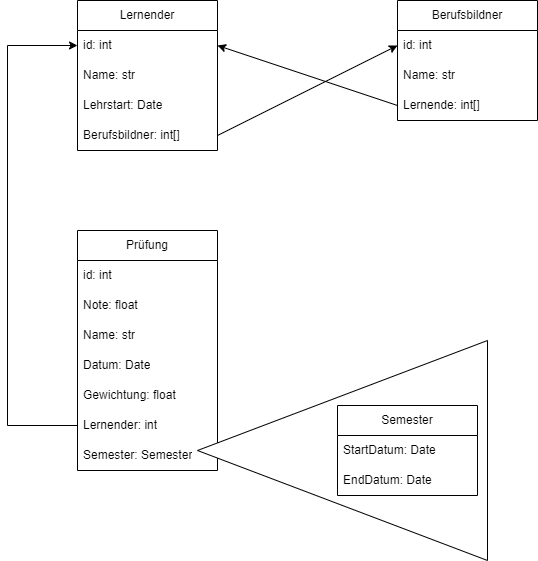

The diagram above was exported from draw.io. Its source (the exported page's mxGraphModel, read from the mxfile embedded in the PNG):
<mxGraphModel dx="1444" dy="1027" grid="1" gridSize="10" guides="1" tooltips="1" connect="1" arrows="1" fold="1" page="1" pageScale="1" pageWidth="827" pageHeight="1169" math="0" shadow="0">
  <root>
    <mxCell id="0" />
    <mxCell id="1" parent="0" />
    <mxCell id="_qujRmSOiFGO-WODLYsL-1" value="Lernender" style="swimlane;fontStyle=0;childLayout=stackLayout;horizontal=1;startSize=30;horizontalStack=0;resizeParent=1;resizeParentMax=0;resizeLast=0;collapsible=1;marginBottom=0;whiteSpace=wrap;html=1;" vertex="1" parent="1">
      <mxGeometry x="100" y="60" width="140" height="150" as="geometry" />
    </mxCell>
    <mxCell id="_qujRmSOiFGO-WODLYsL-3" value="id: int" style="text;strokeColor=none;fillColor=none;align=left;verticalAlign=middle;spacingLeft=4;spacingRight=4;overflow=hidden;points=[[0,0.5],[1,0.5]];portConstraint=eastwest;rotatable=0;whiteSpace=wrap;html=1;" vertex="1" parent="_qujRmSOiFGO-WODLYsL-1">
      <mxGeometry y="30" width="140" height="30" as="geometry" />
    </mxCell>
    <mxCell id="_qujRmSOiFGO-WODLYsL-10" value="Name: str" style="text;strokeColor=none;fillColor=none;align=left;verticalAlign=middle;spacingLeft=4;spacingRight=4;overflow=hidden;points=[[0,0.5],[1,0.5]];portConstraint=eastwest;rotatable=0;whiteSpace=wrap;html=1;" vertex="1" parent="_qujRmSOiFGO-WODLYsL-1">
      <mxGeometry y="60" width="140" height="30" as="geometry" />
    </mxCell>
    <mxCell id="_qujRmSOiFGO-WODLYsL-4" value="Lehrstart: Date" style="text;strokeColor=none;fillColor=none;align=left;verticalAlign=middle;spacingLeft=4;spacingRight=4;overflow=hidden;points=[[0,0.5],[1,0.5]];portConstraint=eastwest;rotatable=0;whiteSpace=wrap;html=1;" vertex="1" parent="_qujRmSOiFGO-WODLYsL-1">
      <mxGeometry y="90" width="140" height="30" as="geometry" />
    </mxCell>
    <mxCell id="_qujRmSOiFGO-WODLYsL-5" value="Berufsbildner: int[]" style="text;strokeColor=none;fillColor=none;align=left;verticalAlign=middle;spacingLeft=4;spacingRight=4;overflow=hidden;points=[[0,0.5],[1,0.5]];portConstraint=eastwest;rotatable=0;whiteSpace=wrap;html=1;" vertex="1" parent="_qujRmSOiFGO-WODLYsL-1">
      <mxGeometry y="120" width="140" height="30" as="geometry" />
    </mxCell>
    <mxCell id="_qujRmSOiFGO-WODLYsL-16" value="Berufsbildner" style="swimlane;fontStyle=0;childLayout=stackLayout;horizontal=1;startSize=30;horizontalStack=0;resizeParent=1;resizeParentMax=0;resizeLast=0;collapsible=1;marginBottom=0;whiteSpace=wrap;html=1;" vertex="1" parent="1">
      <mxGeometry x="420" y="60" width="140" height="120" as="geometry" />
    </mxCell>
    <mxCell id="_qujRmSOiFGO-WODLYsL-17" value="id: int" style="text;strokeColor=none;fillColor=none;align=left;verticalAlign=middle;spacingLeft=4;spacingRight=4;overflow=hidden;points=[[0,0.5],[1,0.5]];portConstraint=eastwest;rotatable=0;whiteSpace=wrap;html=1;" vertex="1" parent="_qujRmSOiFGO-WODLYsL-16">
      <mxGeometry y="30" width="140" height="30" as="geometry" />
    </mxCell>
    <mxCell id="_qujRmSOiFGO-WODLYsL-18" value="Name: str" style="text;strokeColor=none;fillColor=none;align=left;verticalAlign=middle;spacingLeft=4;spacingRight=4;overflow=hidden;points=[[0,0.5],[1,0.5]];portConstraint=eastwest;rotatable=0;whiteSpace=wrap;html=1;" vertex="1" parent="_qujRmSOiFGO-WODLYsL-16">
      <mxGeometry y="60" width="140" height="30" as="geometry" />
    </mxCell>
    <mxCell id="_qujRmSOiFGO-WODLYsL-20" value="Lernende: int[]" style="text;strokeColor=none;fillColor=none;align=left;verticalAlign=middle;spacingLeft=4;spacingRight=4;overflow=hidden;points=[[0,0.5],[1,0.5]];portConstraint=eastwest;rotatable=0;whiteSpace=wrap;html=1;" vertex="1" parent="_qujRmSOiFGO-WODLYsL-16">
      <mxGeometry y="90" width="140" height="30" as="geometry" />
    </mxCell>
    <mxCell id="_qujRmSOiFGO-WODLYsL-21" value="Prüfung" style="swimlane;fontStyle=0;childLayout=stackLayout;horizontal=1;startSize=30;horizontalStack=0;resizeParent=1;resizeParentMax=0;resizeLast=0;collapsible=1;marginBottom=0;whiteSpace=wrap;html=1;" vertex="1" parent="1">
      <mxGeometry x="100" y="290" width="140" height="240" as="geometry" />
    </mxCell>
    <mxCell id="_qujRmSOiFGO-WODLYsL-22" value="id: int" style="text;strokeColor=none;fillColor=none;align=left;verticalAlign=middle;spacingLeft=4;spacingRight=4;overflow=hidden;points=[[0,0.5],[1,0.5]];portConstraint=eastwest;rotatable=0;whiteSpace=wrap;html=1;" vertex="1" parent="_qujRmSOiFGO-WODLYsL-21">
      <mxGeometry y="30" width="140" height="30" as="geometry" />
    </mxCell>
    <mxCell id="_qujRmSOiFGO-WODLYsL-23" value="Note: float" style="text;strokeColor=none;fillColor=none;align=left;verticalAlign=middle;spacingLeft=4;spacingRight=4;overflow=hidden;points=[[0,0.5],[1,0.5]];portConstraint=eastwest;rotatable=0;whiteSpace=wrap;html=1;" vertex="1" parent="_qujRmSOiFGO-WODLYsL-21">
      <mxGeometry y="60" width="140" height="30" as="geometry" />
    </mxCell>
    <mxCell id="_qujRmSOiFGO-WODLYsL-24" value="Name: str" style="text;strokeColor=none;fillColor=none;align=left;verticalAlign=middle;spacingLeft=4;spacingRight=4;overflow=hidden;points=[[0,0.5],[1,0.5]];portConstraint=eastwest;rotatable=0;whiteSpace=wrap;html=1;" vertex="1" parent="_qujRmSOiFGO-WODLYsL-21">
      <mxGeometry y="90" width="140" height="30" as="geometry" />
    </mxCell>
    <mxCell id="_qujRmSOiFGO-WODLYsL-25" value="Datum: Date" style="text;strokeColor=none;fillColor=none;align=left;verticalAlign=middle;spacingLeft=4;spacingRight=4;overflow=hidden;points=[[0,0.5],[1,0.5]];portConstraint=eastwest;rotatable=0;whiteSpace=wrap;html=1;" vertex="1" parent="_qujRmSOiFGO-WODLYsL-21">
      <mxGeometry y="120" width="140" height="30" as="geometry" />
    </mxCell>
    <mxCell id="_qujRmSOiFGO-WODLYsL-26" value="&lt;div&gt;Gewichtung: float&lt;/div&gt;" style="text;strokeColor=none;fillColor=none;align=left;verticalAlign=middle;spacingLeft=4;spacingRight=4;overflow=hidden;points=[[0,0.5],[1,0.5]];portConstraint=eastwest;rotatable=0;whiteSpace=wrap;html=1;" vertex="1" parent="_qujRmSOiFGO-WODLYsL-21">
      <mxGeometry y="150" width="140" height="30" as="geometry" />
    </mxCell>
    <mxCell id="_qujRmSOiFGO-WODLYsL-33" value="Lernender: int" style="text;strokeColor=none;fillColor=none;align=left;verticalAlign=middle;spacingLeft=4;spacingRight=4;overflow=hidden;points=[[0,0.5],[1,0.5]];portConstraint=eastwest;rotatable=0;whiteSpace=wrap;html=1;" vertex="1" parent="_qujRmSOiFGO-WODLYsL-21">
      <mxGeometry y="180" width="140" height="30" as="geometry" />
    </mxCell>
    <mxCell id="_qujRmSOiFGO-WODLYsL-27" value="Semester: Semester" style="text;strokeColor=none;fillColor=none;align=left;verticalAlign=middle;spacingLeft=4;spacingRight=4;overflow=hidden;points=[[0,0.5],[1,0.5]];portConstraint=eastwest;rotatable=0;whiteSpace=wrap;html=1;" vertex="1" parent="_qujRmSOiFGO-WODLYsL-21">
      <mxGeometry y="210" width="140" height="30" as="geometry" />
    </mxCell>
    <mxCell id="_qujRmSOiFGO-WODLYsL-32" value="" style="triangle;whiteSpace=wrap;html=1;rotation=-180;" vertex="1" parent="1">
      <mxGeometry x="220" y="400" width="290" height="220" as="geometry" />
    </mxCell>
    <mxCell id="_qujRmSOiFGO-WODLYsL-28" value="Semester" style="swimlane;fontStyle=0;childLayout=stackLayout;horizontal=1;startSize=30;horizontalStack=0;resizeParent=1;resizeParentMax=0;resizeLast=0;collapsible=1;marginBottom=0;whiteSpace=wrap;html=1;" vertex="1" parent="1">
      <mxGeometry x="360" y="465" width="140" height="90" as="geometry" />
    </mxCell>
    <mxCell id="_qujRmSOiFGO-WODLYsL-29" value="StartDatum: Date" style="text;strokeColor=none;fillColor=none;align=left;verticalAlign=middle;spacingLeft=4;spacingRight=4;overflow=hidden;points=[[0,0.5],[1,0.5]];portConstraint=eastwest;rotatable=0;whiteSpace=wrap;html=1;" vertex="1" parent="_qujRmSOiFGO-WODLYsL-28">
      <mxGeometry y="30" width="140" height="30" as="geometry" />
    </mxCell>
    <mxCell id="_qujRmSOiFGO-WODLYsL-31" value="EndDatum: Date" style="text;strokeColor=none;fillColor=none;align=left;verticalAlign=middle;spacingLeft=4;spacingRight=4;overflow=hidden;points=[[0,0.5],[1,0.5]];portConstraint=eastwest;rotatable=0;whiteSpace=wrap;html=1;" vertex="1" parent="_qujRmSOiFGO-WODLYsL-28">
      <mxGeometry y="60" width="140" height="30" as="geometry" />
    </mxCell>
    <mxCell id="_qujRmSOiFGO-WODLYsL-34" value="" style="endArrow=classic;html=1;rounded=0;exitX=0;exitY=0.5;exitDx=0;exitDy=0;entryX=0;entryY=0.5;entryDx=0;entryDy=0;edgeStyle=orthogonalEdgeStyle;" edge="1" parent="1" source="_qujRmSOiFGO-WODLYsL-33" target="_qujRmSOiFGO-WODLYsL-3">
      <mxGeometry width="50" height="50" relative="1" as="geometry">
        <mxPoint x="10" y="440" as="sourcePoint" />
        <mxPoint x="60" y="390" as="targetPoint" />
        <Array as="points">
          <mxPoint x="30" y="485" />
          <mxPoint x="30" y="105" />
        </Array>
      </mxGeometry>
    </mxCell>
    <mxCell id="_qujRmSOiFGO-WODLYsL-35" value="" style="endArrow=classic;html=1;rounded=0;exitX=0;exitY=0.5;exitDx=0;exitDy=0;entryX=1;entryY=0.5;entryDx=0;entryDy=0;" edge="1" parent="1" source="_qujRmSOiFGO-WODLYsL-20" target="_qujRmSOiFGO-WODLYsL-3">
      <mxGeometry width="50" height="50" relative="1" as="geometry">
        <mxPoint x="310" y="180" as="sourcePoint" />
        <mxPoint x="360" y="130" as="targetPoint" />
      </mxGeometry>
    </mxCell>
    <mxCell id="_qujRmSOiFGO-WODLYsL-36" value="" style="endArrow=classic;html=1;rounded=0;exitX=1;exitY=0.5;exitDx=0;exitDy=0;entryX=0;entryY=0.5;entryDx=0;entryDy=0;" edge="1" parent="1" source="_qujRmSOiFGO-WODLYsL-5" target="_qujRmSOiFGO-WODLYsL-17">
      <mxGeometry width="50" height="50" relative="1" as="geometry">
        <mxPoint x="320" y="230" as="sourcePoint" />
        <mxPoint x="370" y="180" as="targetPoint" />
      </mxGeometry>
    </mxCell>
  </root>
</mxGraphModel>